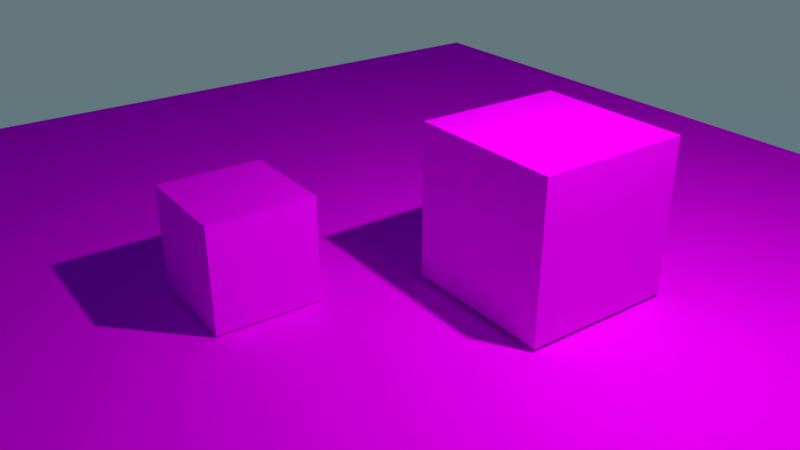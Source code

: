 # Source: dice_completo.blend  (saved by Blender 2.79.0; exported with 4.5.12 LTS)
import bpy
from mathutils import Matrix  # noqa: F401  (used for matrix-valued properties, if any)

bpy.ops.wm.read_factory_settings(use_empty=True)
scene = bpy.context.scene
scene.name = 'Scene'

# ---- collections
col_collection_1 = bpy.data.collections.new('Collection 1'); scene.collection.children.link(col_collection_1)

# ---- images (referenced by path relative to the original .blend; pixels are not part of the script)
import os
ASSET_DIR = os.environ.get("B2B_ASSET_DIR", "")  # directory of the original .blend (textures are referenced by path, not embedded)
HERE = os.path.dirname(os.path.abspath(__file__))  # packed textures are extracted next to this script under _unpacked/

def load_image(name, relpath, width, height, colorspace="sRGB"):
    """Load a texture the original file referenced (path relative to the .blend, or extracted next to this script)."""
    p = next((c for c in (os.path.join(HERE, relpath), os.path.join(ASSET_DIR, relpath)) if relpath and os.path.exists(c)), "")
    if p:
        img = bpy.data.images.load(p, check_existing=True)
        img.name = name
    else:  # same state as the original file: an image datablock whose file is absent (Cycles renders it pink)
        img = bpy.data.images.new(name, width, height)
        img.source = "FILE"
        img.filepath = "//" + (relpath or name)
    img.colorspace_settings.name = colorspace
    return img
img_wood_floor_2_jpg = load_image('wood floor 2.jpg', 'wood floor 2.jpg', 1024, 1024, 'sRGB')
img_dice_stone_jpg = load_image('dice_stone.jpg', 'dice_stone.jpg', 1024, 1024, 'sRGB')
img_dice_wood_jpg = load_image('dice_wood.jpg', 'dice_wood.jpg', 1024, 1024, 'sRGB')

# ---- materials (node trees are filled in below, after node groups)
mat_table_cycles = bpy.data.materials.new('table_cycles')
mat_table_cycles.alpha_threshold = 0.0
mat_table_cycles.roughness = 0.5
mat_dice_stone_cycles = bpy.data.materials.new('dice_stone_cycles')
mat_dice_stone_cycles.alpha_threshold = 0.0
mat_dice_stone_cycles.roughness = 0.5
mat_dice_wood_cycles = bpy.data.materials.new('dice_wood_cycles')
mat_dice_wood_cycles.alpha_threshold = 0.0
mat_dice_wood_cycles.roughness = 0.5

# ---- material node trees
mat_table_cycles.use_nodes = True; mat_table_cycles.node_tree.nodes.clear()
_N = mat_table_cycles.node_tree.nodes; _L = mat_table_cycles.node_tree.links
n0 = _N.new('ShaderNodeOutputMaterial'); n0.name = 'Material Output'; n0.location = (300, 300)
n1 = _N.new('ShaderNodeBsdfDiffuse'); n1.name = 'Diffuse BSDF'; n1.location = (10, 300)
n2 = _N.new('ShaderNodeTexImage'); n2.name = 'Image Texture'; n2.location = (-180, 300)
n2.width = 140
n2.image = img_wood_floor_2_jpg
_L.new(n1.outputs[0], n0.inputs[0])
_L.new(n2.outputs[0], n1.inputs[0])
n0.is_active_output = True
mat_dice_stone_cycles.use_nodes = True; mat_dice_stone_cycles.node_tree.nodes.clear()
_N = mat_dice_stone_cycles.node_tree.nodes; _L = mat_dice_stone_cycles.node_tree.links
n0 = _N.new('ShaderNodeOutputMaterial'); n0.name = 'Material Output'; n0.location = (300, 300)
n1 = _N.new('ShaderNodeBsdfDiffuse'); n1.name = 'Diffuse BSDF'; n1.location = (10, 300)
n2 = _N.new('ShaderNodeTexImage'); n2.name = 'Image Texture'; n2.location = (-180, 300)
n2.width = 140
n2.image = img_dice_stone_jpg
_L.new(n1.outputs[0], n0.inputs[0])
_L.new(n2.outputs[0], n1.inputs[0])
n0.is_active_output = True
mat_dice_wood_cycles.use_nodes = True; mat_dice_wood_cycles.node_tree.nodes.clear()
_N = mat_dice_wood_cycles.node_tree.nodes; _L = mat_dice_wood_cycles.node_tree.links
n0 = _N.new('ShaderNodeOutputMaterial'); n0.name = 'Material Output'; n0.location = (300, 300)
n1 = _N.new('ShaderNodeBsdfDiffuse'); n1.name = 'Diffuse BSDF'; n1.location = (10, 300)
n2 = _N.new('ShaderNodeTexImage'); n2.name = 'Image Texture'; n2.location = (-180, 300)
n2.width = 140
n2.image = img_dice_wood_jpg
_L.new(n1.outputs[0], n0.inputs[0])
_L.new(n2.outputs[0], n1.inputs[0])
n0.is_active_output = True

# ---- world
world_world = bpy.data.worlds.new('World'); scene.world = world_world
world_world.use_nodes = True; world_world.node_tree.nodes.clear()
_N = world_world.node_tree.nodes; _L = world_world.node_tree.links
n0 = _N.new('ShaderNodeOutputWorld'); n0.name = 'World Output'; n0.location = (300, 300)
n1 = _N.new('ShaderNodeBackground'); n1.name = 'Background'; n1.location = (10, 300)
n2 = _N.new('ShaderNodeTexSky'); n2.name = 'Sky Texture'; n2.location = (-190, 300)
n2.sky_type = 'HOSEK_WILKIE'
n2.sun_elevation = 1.571
_L.new(n1.outputs[0], n0.inputs[0])
_L.new(n2.outputs[0], n1.inputs[0])
n0.is_active_output = True
world_world.color = (0.05088, 0.05088, 0.05088)
world_world.use_sun_shadow = False
world_world.sun_shadow_jitter_overblur = 0.0
world_world.cycles.sampling_method = 'MANUAL'

# ---- cameras
cam_camera = bpy.data.cameras.new('Camera')
cam_camera.clip_end = 100.0
cam_camera.lens = 35.0
cam_camera.sensor_width = 32.0
cam_camera.sensor_height = 18.0
cam_camera.ortho_scale = 7.314
cam_camera.dof.focus_distance = 0.0

# ---- lights
light_lamp_003 = bpy.data.lights.new('Lamp.003', 'POINT')
light_lamp_003.transmission_factor = 0.0
light_lamp_003.cutoff_distance = 30.0
light_lamp_003.energy = 100.0
light_lamp_003.shadow_buffer_clip_start = 1.001
light_lamp_003.shadow_soft_size = 0.1
light_lamp_003.shadow_maximum_resolution = 0.006
light_lamp_003.use_absolute_resolution = True
light_lamp = bpy.data.lights.new('Lamp', 'POINT')
light_lamp.transmission_factor = 0.0
light_lamp.cutoff_distance = 30.0
light_lamp.energy = 1000.0
light_lamp.shadow_buffer_clip_start = 1.001
light_lamp.shadow_soft_size = 0.1
light_lamp.shadow_maximum_resolution = 0.006
light_lamp.use_absolute_resolution = True

# ---- meshes
me_plane = bpy.data.meshes.new('Plane')
me_plane.from_pydata([(-0.9241, -0.8551, 0.1164), (0.9244, -0.8551, 0.1164), (-0.9241, 1.021, 0.1164), (0.9244, 1.021, 0.1164)], [], [(0, 1, 3, 2)])
_uv = me_plane.uv_layers.new(name='UVMap')
_uv.uv.foreach_set('vector', [0.0, 0.0, 1.0, 0.0, 1.0, 1.0, 0.0, 1.0])
me_plane.materials.append(mat_table_cycles)
me_plane.use_remesh_preserve_volume = False
me_plane.use_remesh_preserve_attributes = False
me_plane.use_mirror_vertex_groups = False
me_plane.update()
me_cube_001 = bpy.data.meshes.new('Cube.001')
me_cube_001.from_pydata([(0.6, 0.6, -0.6), (0.6, -0.6, -0.6), (-0.6, -0.6, -0.6), (-0.6, 0.6, -0.6), (0.6, 0.6, 0.6), (0.6, -0.6, 0.6), (-0.6, -0.6, 0.6), (-0.6, 0.6, 0.6)], [], [(0, 1, 2, 3), (4, 7, 6, 5), (0, 4, 5, 1), (1, 5, 6, 2), (2, 6, 7, 3), (4, 0, 3, 7)])
_uv = me_cube_001.uv_layers.new(name='UVMap')
_uv.uv.foreach_set('vector', [0.3036, 0.3576, 0.461, 0.3576, 0.461, 0.6286, 0.3036, 0.6286, 0.7756, 0.3576, 0.7756, 0.6286, 0.6183, 0.6286, 0.6183, 0.3576, 0.461, 0.08656, 0.6183, 0.08656, 0.6183, 0.3576, 0.461, 0.3576, 0.461, 0.3576, 0.6183, 0.3576, 0.6183, 0.6286, 0.461, 0.6286, 0.461, 0.6286, 0.6183, 0.6286, 0.6183, 0.8995, 0.461, 0.8995, 0.1463, 0.3576, 0.3036, 0.3576, 0.3036, 0.6286, 0.1463, 0.6286])
me_cube_001.materials.append(mat_dice_stone_cycles)
me_cube_001.use_remesh_preserve_volume = False
me_cube_001.use_remesh_preserve_attributes = False
me_cube_001.use_mirror_vertex_groups = False
me_cube_001.update()
me_cube = bpy.data.meshes.new('Cube')
me_cube.from_pydata([(-1.0, -1.0, -1.0), (-1.0, 1.0, -1.0), (1.0, 1.0, -1.0), (1.0, -1.0, -1.0), (-1.0, -1.0, 1.0), (-1.0, 1.0, 1.0), (1.0, 1.0, 1.0), (1.0, -1.0, 1.0)], [], [(0, 1, 2, 3), (4, 7, 6, 5), (0, 4, 5, 1), (1, 5, 6, 2), (2, 6, 7, 3), (4, 0, 3, 7)])
_uv = me_cube.uv_layers.new(name='UVMap')
_uv.uv.foreach_set('vector', [0.3341, 0.3405, 0.6674, 0.3405, 0.6674, 0.6739, 0.3341, 0.6739, 0.3333, 0.6658, 0.3333, 0.9992, 4.47e-08, 0.9992, 0.0, 0.6658, 1.001, 1.005, 0.6679, 1.005, 0.6679, 0.6716, 1.001, 0.6716, 0.007727, 0.3317, 0.007727, -0.001591, 0.3411, -0.001591, 0.3411, 0.3317, 1.0, 0.3333, 0.6667, 0.3333, 0.6667, 5.96e-08, 1.0, 0.0, 0.005833, 0.3356, 0.3392, 0.3356, 0.3392, 0.6689, 0.005833, 0.6689])
me_cube.materials.append(mat_dice_wood_cycles)
me_cube.use_remesh_preserve_volume = False
me_cube.use_remesh_preserve_attributes = False
me_cube.use_mirror_vertex_groups = False
me_cube.update()

# ---- objects
ob_table = bpy.data.objects.new('table', me_plane)
ob_lamp_003 = bpy.data.objects.new('Lamp.003', light_lamp_003)
ob_dice_wood = bpy.data.objects.new('dice_wood', me_cube_001)
ob_dice_stone = bpy.data.objects.new('dice_stone', me_cube)
ob_lamp = bpy.data.objects.new('Lamp', light_lamp)
ob_camera = bpy.data.objects.new('Camera', cam_camera)

# ---- transforms, parenting, visibility, modifiers, constraints
ob_table.location = (0.0002961, -0.7275, -1.083)
ob_table.scale = (8.591, 8.456, 8.591)
ob_table.lineart.crease_threshold = 0.0
ob_lamp_003.location = (2.076, 6.005, -1.096)
ob_lamp_003.rotation_euler = (0.6503, 0.05522, 1.866)
ob_lamp_003.lock_rotations_4d = False
ob_lamp_003.empty_display_type = 'ARROWS'
ob_lamp_003.color = (0.0, 0.0, 0.0, 0.0)
ob_lamp_003.lineart.crease_threshold = 0.0
ob_dice_wood.location = (-0.08242, -1.732, 0.6108)
ob_dice_wood.scale = (1.12, 1.12, 1.12)
ob_dice_wood.lock_rotations_4d = False
ob_dice_wood.empty_display_type = 'ARROWS'
ob_dice_wood.lineart.crease_threshold = 0.0
ob_dice_stone.location = (1.841, 1.238, 0.965)
ob_dice_stone.lock_rotations_4d = False
ob_dice_stone.empty_display_type = 'ARROWS'
ob_dice_stone.lineart.crease_threshold = 0.0
ob_lamp.location = (4.076, 1.005, 5.904)
ob_lamp.rotation_euler = (0.6503, 0.05522, 1.866)
ob_lamp.lock_rotations_4d = False
ob_lamp.empty_display_type = 'ARROWS'
ob_lamp.color = (0.0, 0.0, 0.0, 0.0)
ob_lamp.lineart.crease_threshold = 0.0
ob_camera.location = (8.361, -5.495, 5.273)
ob_camera.rotation_euler = (1.116, -1.006e-07, 0.9479)
ob_camera.lock_rotations_4d = False
ob_camera.empty_display_type = 'ARROWS'
ob_camera.color = (0.0, 0.0, 0.0, 0.0)
ob_camera.display_type = 'WIRE'
ob_camera.lineart.crease_threshold = 0.0

# ---- collection membership
col_collection_1.objects.link(ob_table)
col_collection_1.objects.link(ob_lamp_003)
col_collection_1.objects.link(ob_dice_wood)
col_collection_1.objects.link(ob_dice_stone)
col_collection_1.objects.link(ob_lamp)
col_collection_1.objects.link(ob_camera)

# ---- scene / render settings (as saved in the file)
scene.camera = ob_camera
scene.frame_start = 1; scene.frame_end = 250; scene.frame_set(0)
scene.render.engine = 'CYCLES'
scene.render.resolution_percentage = 50
scene.render.dither_intensity = 0.0
scene.cycles.use_denoising = False
scene.cycles.samples = 128
scene.cycles.sampling_pattern = 'TABULATED_SOBOL'
scene.cycles.use_adaptive_sampling = False
scene.cycles.use_light_tree = False
scene.cycles.blur_glossy = 0.0
scene.cycles.sample_clamp_indirect = 0.0
scene.view_settings.view_transform = 'Standard'
bpy.context.view_layer.update()
